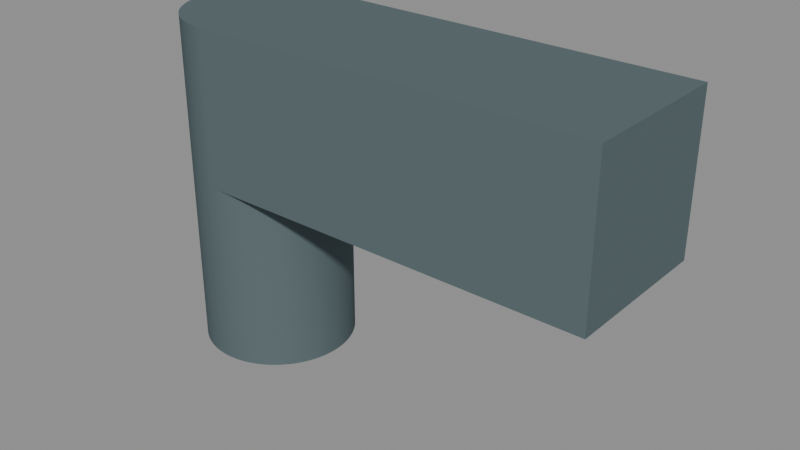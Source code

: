 # Source: west-gate-pivot.blend  (saved by Blender 4.3.34; exported with 4.5.12 LTS)
import bpy
from mathutils import Matrix  # noqa: F401  (used for matrix-valued properties, if any)

bpy.ops.wm.read_factory_settings(use_empty=True)
scene = bpy.context.scene
scene.name = 'Scene'

# ---- materials (node trees are filled in below, after node groups)
mat_d1 = bpy.data.materials.new('展示鉄色 D1')
mat_d1.diffuse_color = (0.11, 0.15, 0.16, 1.0)
mat_d1.roughness = 0.55
mat_d1.metallic = 0.55

# ---- material node trees

# ---- meshes
me_westgatepivot = bpy.data.meshes.new('WestGatePivot')
me_westgatepivot.from_pydata([(0.13, 0.025, 0.11), (0.13, 0.025, 0.06), (0.0, 0.025, 0.06), (0.0, 0.025, 0.11), (0.13, -0.025, 0.11), (0.13, -0.025, 0.06), (0.0, -0.025, 0.06), (0.0, -0.025, 0.11), (0.02497, 0.001227, 0.06), (0.025, -6e-18, 0.06), (0.025, -6e-18, 0.0), (0.02497, 0.001246, 0.0), (0.02488, 0.00245, 0.06), (0.02488, 0.002489, 0.0), (0.02473, 0.003668, 0.06), (0.02472, 0.003726, 0.0), (0.02452, 0.004877, 0.06), (0.0245, 0.004954, 0.0), (0.02425, 0.006075, 0.06), (0.02423, 0.006169, 0.0), (0.02392, 0.007257, 0.06), (0.02389, 0.007369, 0.0), (0.02354, 0.008422, 0.06), (0.02349, 0.008551, 0.0), (0.0231, 0.009567, 0.06), (0.02304, 0.009711, 0.0), (0.0226, 0.01069, 0.06), (0.02252, 0.01085, 0.0), (0.02205, 0.01178, 0.06), (0.02196, 0.01196, 0.0), (0.02144, 0.01285, 0.06), (0.02133, 0.01304, 0.0), (0.02079, 0.01389, 0.06), (0.02066, 0.01408, 0.0), (0.02008, 0.01489, 0.06), (0.01993, 0.0151, 0.0), (0.01933, 0.01586, 0.06), (0.01915, 0.01607, 0.0), (0.01852, 0.01679, 0.06), (0.01833, 0.017, 0.0), (0.01768, 0.01768, 0.06), (0.01746, 0.0179, 0.0), (0.01679, 0.01852, 0.06), (0.01654, 0.01874, 0.0), (0.01586, 0.01933, 0.06), (0.01559, 0.01955, 0.0), (0.01489, 0.02008, 0.06), (0.01459, 0.0203, 0.0), (0.01389, 0.02079, 0.06), (0.01356, 0.021, 0.0), (0.01285, 0.02144, 0.06), (0.0125, 0.02165, 0.0), (0.01178, 0.02205, 0.06), (0.01141, 0.02225, 0.0), (0.01069, 0.0226, 0.06), (0.01028, 0.02279, 0.0), (0.009567, 0.0231, 0.06), (0.009134, 0.02327, 0.0), (0.008422, 0.02354, 0.06), (0.007962, 0.0237, 0.0), (0.007257, 0.02392, 0.06), (0.006771, 0.02407, 0.0), (0.006075, 0.02425, 0.06), (0.005563, 0.02437, 0.0), (0.004877, 0.02452, 0.06), (0.004341, 0.02462, 0.0), (0.003668, 0.02473, 0.06), (0.003109, 0.02481, 0.0), (0.00245, 0.02488, 0.06), (0.001868, 0.02493, 0.0), (0.001227, 0.02497, 0.06), (0.0006233, 0.02499, 0.0), (-0.0006233, 0.02499, 0.0), (-0.001868, 0.02493, 0.0), (-0.001246, 0.02497, 0.11), (-0.002489, 0.02488, 0.11), (-0.003109, 0.02481, 0.0), (-0.003726, 0.02472, 0.11), (-0.004341, 0.02462, 0.0), (-0.004954, 0.0245, 0.11), (-0.005563, 0.02437, 0.0), (-0.006169, 0.02423, 0.11), (-0.006771, 0.02407, 0.0), (-0.007369, 0.02389, 0.11), (-0.007962, 0.0237, 0.0), (-0.008551, 0.02349, 0.11), (-0.009134, 0.02327, 0.0), (-0.009711, 0.02304, 0.11), (-0.01028, 0.02279, 0.0), (-0.01085, 0.02252, 0.11), (-0.01141, 0.02225, 0.0), (-0.01196, 0.02196, 0.11), (-0.0125, 0.02165, 0.0), (-0.01304, 0.02133, 0.11), (-0.01356, 0.021, 0.0), (-0.01408, 0.02066, 0.11), (-0.01459, 0.0203, 0.0), (-0.0151, 0.01993, 0.11), (-0.01559, 0.01955, 0.0), (-0.01607, 0.01915, 0.11), (-0.01654, 0.01874, 0.0), (-0.017, 0.01833, 0.11), (-0.01746, 0.0179, 0.0), (-0.0179, 0.01746, 0.11), (-0.01833, 0.017, 0.0), (-0.01874, 0.01654, 0.11), (-0.01915, 0.01607, 0.0), (-0.01955, 0.01559, 0.11), (-0.01993, 0.0151, 0.0), (-0.0203, 0.01459, 0.11), (-0.02066, 0.01408, 0.0), (-0.021, 0.01356, 0.11), (-0.02133, 0.01304, 0.0), (-0.02165, 0.0125, 0.11), (-0.02196, 0.01196, 0.0), (-0.02225, 0.01141, 0.11), (-0.02252, 0.01085, 0.0), (-0.02279, 0.01028, 0.11), (-0.02304, 0.009711, 0.0), (-0.02327, 0.009134, 0.11), (-0.02349, 0.008551, 0.0), (-0.0237, 0.007962, 0.11), (-0.02389, 0.007369, 0.0), (-0.02407, 0.006771, 0.11), (-0.02423, 0.006169, 0.0), (-0.02437, 0.005563, 0.11), (-0.0245, 0.004954, 0.0), (-0.02462, 0.004341, 0.11), (-0.02472, 0.003726, 0.0), (-0.02481, 0.003109, 0.11), (-0.02488, 0.002489, 0.0), (-0.02493, 0.001868, 0.11), (-0.02497, 0.001246, 0.0), (-0.02499, 0.0006233, 0.11), (-0.025, -8.576e-17, 0.0), (-0.02499, -0.0006233, 0.11), (-0.02497, -0.001246, 0.0), (-0.02493, -0.001868, 0.11), (-0.02488, -0.002489, 0.0), (-0.02481, -0.003109, 0.11), (-0.02472, -0.003726, 0.0), (-0.02462, -0.004341, 0.11), (-0.0245, -0.004954, 0.0), (-0.02437, -0.005563, 0.11), (-0.02423, -0.006169, 0.0), (-0.02407, -0.006771, 0.11), (-0.02389, -0.007369, 0.0), (-0.0237, -0.007962, 0.11), (-0.02349, -0.008551, 0.0), (-0.02327, -0.009134, 0.11), (-0.02304, -0.009711, 0.0), (-0.02279, -0.01028, 0.11), (-0.02252, -0.01085, 0.0), (-0.02225, -0.01141, 0.11), (-0.02196, -0.01196, 0.0), (-0.02165, -0.0125, 0.11), (-0.02133, -0.01304, 0.0), (-0.021, -0.01356, 0.11), (-0.02066, -0.01408, 0.0), (-0.0203, -0.01459, 0.11), (-0.01993, -0.0151, 0.0), (-0.01955, -0.01559, 0.11), (-0.01915, -0.01607, 0.0), (-0.01874, -0.01654, 0.11), (-0.01833, -0.017, 0.0), (-0.0179, -0.01746, 0.11), (-0.01746, -0.0179, 0.0), (-0.017, -0.01833, 0.11), (-0.01654, -0.01874, 0.0), (-0.01607, -0.01915, 0.11), (-0.01559, -0.01955, 0.0), (-0.0151, -0.01993, 0.11), (-0.01459, -0.0203, 0.0), (-0.01408, -0.02066, 0.11), (-0.01356, -0.021, 0.0), (-0.01304, -0.02133, 0.11), (-0.0125, -0.02165, 0.0), (-0.01196, -0.02196, 0.11), (-0.01141, -0.02225, 0.0), (-0.01085, -0.02252, 0.11), (-0.01028, -0.02279, 0.0), (-0.009711, -0.02304, 0.11), (-0.009134, -0.02327, 0.0), (-0.008551, -0.02349, 0.11), (-0.007962, -0.0237, 0.0), (-0.007369, -0.02389, 0.11), (-0.006771, -0.02407, 0.0), (-0.006169, -0.02423, 0.11), (-0.005563, -0.02437, 0.0), (-0.004954, -0.0245, 0.11), (-0.004341, -0.02462, 0.0), (-0.003726, -0.02472, 0.11), (-0.003109, -0.02481, 0.0), (-0.002489, -0.02488, 0.11), (-0.001868, -0.02493, 0.0), (-0.001246, -0.02497, 0.11), (-0.0006233, -0.02499, 0.0), (0.0006233, -0.02499, 0.0), (0.001227, -0.02497, 0.06), (0.001868, -0.02493, 0.0), (0.00245, -0.02488, 0.06), (0.003109, -0.02481, 0.0), (0.003668, -0.02473, 0.06), (0.004341, -0.02462, 0.0), (0.004877, -0.02452, 0.06), (0.005563, -0.02437, 0.0), (0.006075, -0.02425, 0.06), (0.006771, -0.02407, 0.0), (0.007257, -0.02392, 0.06), (0.007962, -0.0237, 0.0), (0.008422, -0.02354, 0.06), (0.009134, -0.02327, 0.0), (0.009567, -0.0231, 0.06), (0.01028, -0.02279, 0.0), (0.01069, -0.0226, 0.06), (0.01141, -0.02225, 0.0), (0.01178, -0.02205, 0.06), (0.0125, -0.02165, 0.0), (0.01285, -0.02144, 0.06), (0.01356, -0.021, 0.0), (0.01389, -0.02079, 0.06), (0.01459, -0.0203, 0.0), (0.01489, -0.02008, 0.06), (0.01559, -0.01955, 0.0), (0.01586, -0.01933, 0.06), (0.01654, -0.01874, 0.0), (0.01679, -0.01852, 0.06), (0.01746, -0.0179, 0.0), (0.01768, -0.01768, 0.06), (0.01833, -0.017, 0.0), (0.01852, -0.01679, 0.06), (0.01915, -0.01607, 0.0), (0.01933, -0.01586, 0.06), (0.01993, -0.0151, 0.0), (0.02008, -0.01489, 0.06), (0.02066, -0.01408, 0.0), (0.02079, -0.01389, 0.06), (0.02133, -0.01304, 0.0), (0.02144, -0.01285, 0.06), (0.02196, -0.01196, 0.0), (0.02205, -0.01178, 0.06), (0.02252, -0.01085, 0.0), (0.0226, -0.01069, 0.06), (0.02304, -0.009711, 0.0), (0.0231, -0.009567, 0.06), (0.02349, -0.008551, 0.0), (0.02354, -0.008422, 0.06), (0.02389, -0.007369, 0.0), (0.02392, -0.007257, 0.06), (0.02423, -0.006169, 0.0), (0.02425, -0.006075, 0.06), (0.0245, -0.004954, 0.0), (0.02452, -0.004877, 0.06), (0.02472, -0.003726, 0.0), (0.02473, -0.003668, 0.06), (0.02488, -0.002489, 0.0), (0.02488, -0.00245, 0.06), (0.02497, -0.001246, 0.0), (0.02497, -0.001227, 0.06)], [], [(0, 1, 2), (0, 2, 3), (4, 5, 1), (4, 1, 0), (5, 4, 6), (6, 4, 7), (8, 9, 10), (8, 10, 11), (12, 8, 11), (12, 11, 13), (14, 12, 13), (14, 13, 15), (16, 15, 17), (16, 14, 15), (18, 17, 19), (18, 16, 17), (20, 19, 21), (20, 18, 19), (22, 21, 23), (22, 20, 21), (24, 23, 25), (24, 22, 23), (26, 25, 27), (26, 24, 25), (28, 27, 29), (28, 26, 27), (30, 29, 31), (30, 28, 29), (32, 30, 31), (32, 31, 33), (34, 32, 33), (34, 33, 35), (36, 34, 35), (36, 35, 37), (38, 37, 39), (38, 36, 37), (40, 39, 41), (40, 38, 39), (42, 41, 43), (42, 40, 41), (44, 43, 45), (44, 42, 43), (46, 45, 47), (46, 44, 45), (48, 47, 49), (48, 46, 47), (50, 49, 51), (50, 48, 49), (52, 51, 53), (52, 50, 51), (54, 53, 55), (54, 52, 53), (56, 55, 57), (56, 54, 55), (58, 57, 59), (58, 56, 57), (60, 59, 61), (60, 58, 59), (62, 61, 63), (62, 60, 61), (64, 63, 65), (64, 62, 63), (66, 65, 67), (66, 64, 65), (68, 67, 69), (68, 66, 67), (70, 69, 71), (70, 68, 69), (2, 71, 72), (2, 70, 71), (73, 2, 72), (74, 3, 2), (74, 2, 73), (75, 73, 76), (75, 74, 73), (77, 76, 78), (77, 75, 76), (79, 77, 78), (79, 78, 80), (81, 79, 80), (81, 80, 82), (83, 81, 82), (83, 82, 84), (85, 83, 84), (85, 84, 86), (87, 85, 86), (87, 86, 88), (89, 87, 88), (89, 88, 90), (91, 89, 90), (91, 90, 92), (93, 91, 92), (93, 92, 94), (95, 93, 94), (95, 94, 96), (97, 96, 98), (97, 95, 96), (99, 98, 100), (99, 97, 98), (101, 100, 102), (101, 99, 100), (103, 102, 104), (103, 101, 102), (105, 104, 106), (105, 103, 104), (107, 106, 108), (107, 105, 106), (109, 108, 110), (109, 107, 108), (111, 110, 112), (111, 109, 110), (113, 112, 114), (113, 111, 112), (115, 114, 116), (115, 113, 114), (117, 116, 118), (117, 115, 116), (119, 118, 120), (119, 117, 118), (121, 120, 122), (121, 119, 120), (123, 122, 124), (123, 121, 122), (125, 124, 126), (125, 123, 124), (127, 126, 128), (127, 125, 126), (129, 127, 128), (129, 128, 130), (131, 129, 130), (131, 130, 132), (133, 131, 132), (133, 132, 134), (135, 133, 134), (135, 134, 136), (137, 135, 136), (137, 136, 138), (139, 137, 138), (139, 138, 140), (141, 139, 140), (141, 140, 142), (143, 141, 142), (143, 142, 144), (145, 143, 144), (145, 144, 146), (147, 145, 146), (147, 146, 148), (149, 147, 148), (149, 148, 150), (151, 149, 150), (151, 150, 152), (153, 151, 152), (153, 152, 154), (155, 153, 154), (155, 154, 156), (157, 155, 156), (157, 156, 158), (159, 157, 158), (159, 158, 160), (161, 159, 160), (161, 160, 162), (163, 161, 162), (163, 162, 164), (165, 164, 166), (165, 163, 164), (167, 166, 168), (167, 165, 166), (169, 168, 170), (169, 167, 168), (171, 170, 172), (171, 169, 170), (173, 172, 174), (173, 171, 172), (175, 174, 176), (175, 173, 174), (177, 176, 178), (177, 175, 176), (179, 177, 178), (179, 178, 180), (181, 179, 180), (181, 180, 182), (183, 181, 182), (183, 182, 184), (185, 183, 184), (185, 184, 186), (187, 185, 186), (187, 186, 188), (189, 187, 188), (189, 188, 190), (191, 189, 190), (191, 190, 192), (193, 191, 192), (193, 192, 194), (195, 193, 194), (6, 195, 194), (6, 194, 196), (6, 196, 197), (7, 195, 6), (198, 6, 197), (198, 197, 199), (200, 198, 199), (200, 199, 201), (202, 200, 201), (202, 201, 203), (204, 202, 203), (204, 203, 205), (206, 204, 205), (206, 205, 207), (208, 206, 207), (208, 207, 209), (210, 208, 209), (210, 209, 211), (212, 210, 211), (212, 211, 213), (214, 212, 213), (214, 213, 215), (216, 215, 217), (216, 214, 215), (218, 217, 219), (218, 216, 217), (220, 219, 221), (220, 218, 219), (222, 221, 223), (222, 220, 221), (224, 223, 225), (224, 222, 223), (226, 225, 227), (226, 224, 225), (228, 227, 229), (228, 226, 227), (230, 228, 229), (230, 229, 231), (232, 231, 233), (232, 230, 231), (234, 233, 235), (234, 232, 233), (236, 235, 237), (236, 234, 235), (238, 237, 239), (238, 236, 237), (240, 239, 241), (240, 238, 239), (242, 241, 243), (242, 240, 241), (244, 243, 245), (244, 242, 243), (246, 245, 247), (246, 244, 245), (248, 247, 249), (248, 246, 247), (250, 249, 251), (250, 248, 249), (252, 251, 253), (252, 250, 251), (254, 253, 255), (254, 252, 253), (256, 255, 257), (256, 254, 255), (258, 257, 10), (258, 256, 257), (9, 258, 10), (202, 5, 200), (204, 5, 202), (206, 5, 204), (208, 5, 206), (210, 5, 208), (212, 5, 210), (214, 5, 212), (216, 5, 214), (218, 5, 216), (220, 5, 218), (222, 5, 220), (224, 5, 222), (226, 5, 224), (228, 5, 226), (230, 5, 228), (232, 5, 230), (234, 5, 232), (236, 5, 234), (238, 5, 236), (240, 5, 238), (242, 5, 240), (244, 5, 242), (246, 5, 244), (248, 5, 246), (250, 5, 248), (252, 5, 250), (254, 5, 252), (256, 5, 254), (258, 5, 256), (9, 5, 258), (8, 1, 9), (12, 1, 8), (14, 1, 12), (16, 1, 14), (18, 1, 16), (20, 1, 18), (22, 1, 20), (24, 1, 22), (26, 1, 24), (28, 1, 26), (30, 1, 28), (32, 1, 30), (34, 1, 32), (36, 1, 34), (38, 1, 36), (40, 1, 38), (42, 1, 40), (9, 1, 5), (5, 6, 198), (5, 198, 200), (2, 1, 70), (70, 1, 68), (68, 1, 66), (66, 1, 64), (64, 1, 62), (62, 1, 60), (60, 1, 58), (58, 1, 56), (56, 1, 54), (54, 1, 52), (52, 1, 50), (50, 1, 48), (48, 1, 46), (46, 1, 44), (44, 1, 42), (166, 170, 168), (170, 174, 172), (158, 156, 160), (170, 176, 174), (166, 176, 170), (164, 176, 166), (156, 154, 160), (160, 154, 162), (164, 180, 176), (162, 180, 164), (176, 180, 178), (154, 150, 162), (152, 150, 154), (148, 146, 150), (150, 144, 162), (146, 144, 150), (162, 188, 180), (180, 188, 182), (182, 188, 184), (184, 188, 186), (188, 192, 190), (140, 138, 142), (142, 138, 144), (188, 194, 192), (136, 134, 138), (138, 134, 144), (144, 132, 162), (134, 132, 144), (196, 201, 197), (197, 201, 199), (162, 128, 188), (130, 128, 132), (188, 128, 194), (194, 128, 196), (132, 128, 162), (196, 205, 201), (201, 205, 203), (205, 209, 207), (122, 120, 124), (209, 213, 211), (196, 213, 205), (205, 213, 209), (120, 116, 124), (118, 116, 120), (124, 116, 126), (126, 116, 128), (128, 116, 196), (196, 116, 213), (213, 217, 215), (116, 217, 213), (219, 223, 221), (108, 106, 110), (110, 106, 112), (217, 225, 219), (219, 225, 223), (106, 104, 112), (116, 227, 217), (217, 227, 225), (104, 102, 112), (102, 100, 112), (227, 231, 229), (116, 231, 227), (112, 231, 114), (114, 231, 116), (231, 239, 233), (233, 239, 235), (235, 239, 237), (112, 239, 231), (100, 241, 112), (112, 241, 239), (90, 88, 92), (92, 88, 94), (94, 88, 96), (96, 88, 98), (98, 88, 100), (86, 84, 88), (241, 247, 243), (243, 247, 245), (249, 253, 251), (76, 73, 78), (78, 73, 80), (80, 73, 82), (82, 73, 84), (88, 72, 100), (84, 72, 88), (73, 72, 84), (247, 10, 249), (253, 10, 255), (255, 10, 257), (249, 10, 253), (100, 71, 241), (241, 71, 247), (72, 71, 100), (13, 17, 15), (65, 63, 67), (67, 63, 69), (11, 19, 13), (13, 19, 17), (10, 21, 11), (11, 21, 19), (10, 23, 21), (59, 57, 61), (61, 57, 63), (63, 57, 69), (69, 55, 71), (57, 55, 69), (23, 27, 25), (10, 27, 23), (10, 29, 27), (53, 51, 55), (51, 49, 55), (29, 33, 31), (71, 47, 247), (55, 47, 71), (49, 47, 55), (247, 35, 10), (10, 35, 29), (29, 35, 33), (45, 43, 47), (35, 39, 37), (47, 41, 247), (247, 41, 35), (35, 41, 39), (43, 41, 47), (169, 165, 167), (171, 165, 169), (159, 161, 163), (159, 163, 165), (159, 165, 171), (175, 171, 173), (155, 157, 159), (179, 175, 177), (179, 171, 175), (151, 153, 155), (147, 149, 151), (147, 151, 155), (147, 155, 159), (187, 179, 181), (187, 181, 183), (187, 183, 185), (187, 171, 179), (191, 187, 189), (139, 141, 143), (137, 139, 143), (137, 143, 145), (195, 187, 191), (195, 171, 187), (195, 191, 193), (195, 159, 171), (7, 159, 195), (7, 147, 159), (133, 135, 137), (129, 131, 133), (129, 133, 137), (123, 125, 127), (123, 127, 129), (119, 121, 123), (117, 119, 123), (115, 129, 137), (115, 123, 129), (115, 117, 123), (111, 113, 115), (105, 107, 109), (105, 109, 111), (105, 137, 145), (105, 111, 115), (105, 145, 147), (105, 115, 137), (99, 101, 103), (99, 103, 105), (99, 105, 147), (93, 95, 97), (87, 89, 91), (85, 91, 93), (85, 97, 99), (85, 93, 97), (85, 87, 91), (81, 83, 85), (81, 99, 147), (81, 85, 99), (77, 79, 81), (75, 77, 81), (74, 75, 81), (3, 147, 7), (3, 81, 147), (3, 74, 81), (0, 7, 4), (0, 3, 7)])
me_westgatepivot.materials.append(mat_d1)
me_westgatepivot.update()

# ---- objects
ob_westgatepivot = bpy.data.objects.new('WestGatePivot', me_westgatepivot)

# ---- transforms, parenting, visibility, modifiers, constraints
ob_westgatepivot.location = (0.0, 0.0, 0.0)

# ---- collection membership
scene.collection.objects.link(ob_westgatepivot)

# ---- scene / render settings (as saved in the file)
scene.frame_start = 1; scene.frame_end = 250; scene.frame_set(1)
scene.render.engine = 'BLENDER_EEVEE_NEXT'
bpy.context.view_layer.update()

# ---- added for rendering (the .blend has no active camera and no usable light): camera, sun + grey world if the file has none
cam_auto = bpy.data.cameras.new('AutoCamera')
cam_auto.lens = 50.0
cam_auto.sensor_width = 36.0
cam_auto.clip_end = 1000.0
ob_auto_camera = bpy.data.objects.new('AutoCamera', cam_auto)
scene.collection.objects.link(ob_auto_camera)
ob_auto_camera.location = (0.237545, -0.222054, 0.203036)
ob_auto_camera.rotation_euler = (1.09748, -7.21219e-08, 0.694738)
scene.camera = ob_auto_camera
light_auto_sun = bpy.data.lights.new('AutoSun', 'SUN')
light_auto_sun.energy = 3.0
light_auto_sun.angle = 0.0523599
ob_auto_sun = bpy.data.objects.new('AutoSun', light_auto_sun)
scene.collection.objects.link(ob_auto_sun)
ob_auto_sun.rotation_euler = (0.872665, 0.174533, 0.523599)
if scene.world is None:
    world_auto = bpy.data.worlds.new('AutoWorld')
    world_auto.color = (0.3, 0.3, 0.3)
    scene.world = world_auto
bpy.context.view_layer.update()
